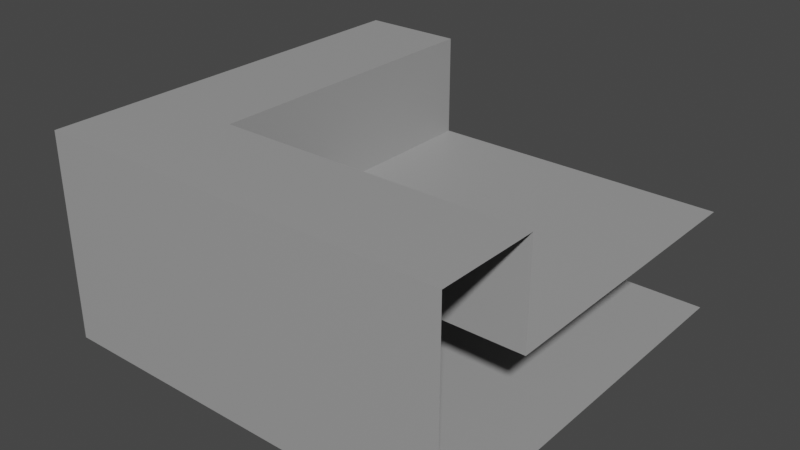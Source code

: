 # Source: Roof_02_-_Corner.blend  (saved by Blender 3.4.6; exported with 4.5.12 LTS)
import bpy
from mathutils import Matrix  # noqa: F401  (used for matrix-valued properties, if any)

bpy.ops.wm.read_factory_settings(use_empty=True)
scene = bpy.context.scene
scene.name = 'Scene'

# ---- collections
col_collection = bpy.data.collections.new('Collection'); scene.collection.children.link(col_collection)

# ---- materials (node trees are filled in below, after node groups)
mat_m_concrete = bpy.data.materials.new('m_concrete')
mat_m_concrete.use_transparent_shadow = False

# ---- material node trees
mat_m_concrete.use_nodes = True; mat_m_concrete.node_tree.nodes.clear()
_N = mat_m_concrete.node_tree.nodes; _L = mat_m_concrete.node_tree.links
n0 = _N.new('ShaderNodeBsdfPrincipled'); n0.name = 'Principled BSDF'; n0.location = (10, 300)
n0.distribution = 'GGX'
n0.subsurface_method = 'RANDOM_WALK_SKIN'
n0.inputs[0].default_value = (0.3465, 0.3465, 0.3465, 1.0)
n0.inputs[3].default_value = 1.45
n0.inputs[27].default_value = (0.0, 0.0, 0.0, 1.0)
n0.inputs[28].default_value = 1.0
n1 = _N.new('ShaderNodeOutputMaterial'); n1.name = 'Material Output'; n1.location = (300, 300)
_L.new(n0.outputs[0], n1.inputs[0])
n1.is_active_output = True

# ---- world
world_world = bpy.data.worlds.new('World'); scene.world = world_world
world_world.use_nodes = True; world_world.node_tree.nodes.clear()
_N = world_world.node_tree.nodes; _L = world_world.node_tree.links
n0 = _N.new('ShaderNodeOutputWorld'); n0.name = 'World Output'; n0.location = (300, 300)
n1 = _N.new('ShaderNodeBackground'); n1.name = 'Background'; n1.location = (10, 300)
n1.inputs[0].default_value = (0.05088, 0.05088, 0.05088, 1.0)
_L.new(n1.outputs[0], n0.inputs[0])
n0.is_active_output = True
world_world.color = (0.05088, 0.05088, 0.05088)
world_world.use_sun_shadow = False
world_world.sun_shadow_jitter_overblur = 0.0

# ---- meshes
me_cube_010 = bpy.data.meshes.new('Cube.010')
me_cube_010.from_pydata([(1.5, -1.5, 1.0), (-1.5, -1.5, 0.0), (1.5, 1.5, 1.0), (-1.5, 1.5, 0.0), (-1.5, 1.5, 1.0), (1.5, -1.5, 0.0), (-1.5, -1.5, 1.0), (1.5, 1.5, 0.0), (1.5, -2.5, 1.0), (-2.5, -2.5, 1.0), (-2.5, -2.5, 0.0), (-2.5, 1.5, 0.0), (-2.5, 1.5, 1.0), (1.5, -2.5, 0.0), (1.5, -1.5, 2.0), (-1.5, -1.5, 2.0), (-1.5, 1.5, 2.0), (1.5, -2.5, 2.0), (-2.5, -2.5, 2.0), (-2.5, 1.5, 2.0)], [], [(2, 4, 6, 0), (7, 5, 1, 3), (14, 15, 18, 17), (15, 16, 19, 18), (11, 10, 9, 12), (9, 10, 13, 8), (12, 9, 18, 19), (6, 4, 16, 15), (1, 5, 13, 10), (3, 1, 10, 11), (0, 6, 15, 14), (9, 8, 17, 18)])
_uv = me_cube_010.uv_layers.new(name='UVMap')
_uv.uv.foreach_set('vector', [0.625, 0.5, 0.875, 0.5, 0.875, 0.75, 0.625, 0.75, 0.625, 0.5, 0.625, 0.75, 0.875, 0.75, 0.875, 0.5, 0.625, 0.75, 0.875, 0.75, 0.875, 0.75, 0.625, 0.75, 0.875, 0.75, 0.875, 0.5, 0.875, 0.5, 0.875, 0.75, 0.875, 0.5, 0.875, 0.75, 0.875, 0.75, 0.875, 0.5, 0.875, 0.75, 0.875, 0.75, 0.625, 0.75, 0.625, 0.75, 0.875, 0.5, 0.875, 0.75, 0.875, 0.75, 0.875, 0.5, 0.875, 0.75, 0.875, 0.5, 0.875, 0.5, 0.875, 0.75, 0.875, 0.75, 0.625, 0.75, 0.625, 0.75, 0.875, 0.75, 0.875, 0.5, 0.875, 0.75, 0.875, 0.75, 0.875, 0.5, 0.625, 0.75, 0.875, 0.75, 0.875, 0.75, 0.625, 0.75, 0.875, 0.75, 0.625, 0.75, 0.625, 0.75, 0.875, 0.75])
me_cube_010.materials.append(mat_m_concrete)
me_cube_010.update()

# ---- objects
ob_middle_floor = bpy.data.objects.new('Middle floor', me_cube_010)

# ---- transforms, parenting, visibility, modifiers, constraints
ob_middle_floor.location = (0.0, 0.0, 0.0)

# ---- collection membership
col_collection.objects.link(ob_middle_floor)

# ---- scene / render settings (as saved in the file)
scene.frame_start = 1; scene.frame_end = 250; scene.frame_set(5)
scene.render.engine = 'BLENDER_EEVEE_NEXT'
scene.cycles.use_denoising = False
scene.cycles.samples = 128
scene.cycles.sampling_pattern = 'TABULATED_SOBOL'
scene.cycles.use_adaptive_sampling = False
scene.cycles.use_light_tree = False
scene.view_settings.view_transform = 'Filmic'
bpy.context.view_layer.update()

# ---- added for rendering (the .blend has no active camera and no usable light): camera, sun
cam_auto = bpy.data.cameras.new('AutoCamera')
cam_auto.lens = 50.0
cam_auto.sensor_width = 36.0
cam_auto.clip_end = 1000.0
ob_auto_camera = bpy.data.objects.new('AutoCamera', cam_auto)
scene.collection.objects.link(ob_auto_camera)
ob_auto_camera.location = (5.05135, -7.16162, 5.44108)
ob_auto_camera.rotation_euler = (1.09748, -7.21219e-08, 0.694738)
scene.camera = ob_auto_camera
light_auto_sun = bpy.data.lights.new('AutoSun', 'SUN')
light_auto_sun.energy = 3.0
light_auto_sun.angle = 0.0523599
ob_auto_sun = bpy.data.objects.new('AutoSun', light_auto_sun)
scene.collection.objects.link(ob_auto_sun)
ob_auto_sun.rotation_euler = (0.872665, 0.174533, 0.523599)
bpy.context.view_layer.update()
